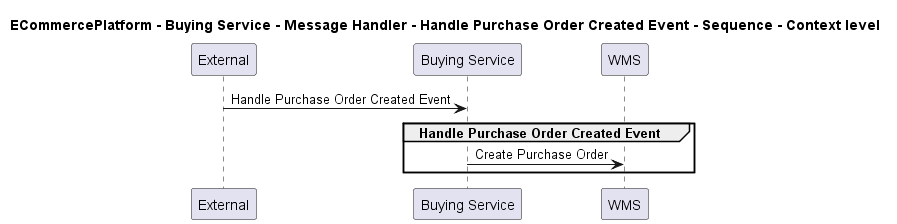

The diagram above was rendered by PlantUML. Its source (embedded in the PNG):
@startuml
!pragma layout smetana

title ECommercePlatform - Buying Service - Message Handler - Handle Purchase Order Created Event - Sequence - Context level

participant "External" as C4InterFlow.SoftwareSystems.ExternalSystem
participant "Buying Service" as ECommercePlatform.SoftwareSystems.BuyingService
participant "WMS" as ECommercePlatform.SoftwareSystems.WMS

C4InterFlow.SoftwareSystems.ExternalSystem -> ECommercePlatform.SoftwareSystems.BuyingService : Handle Purchase Order Created Event
group Handle Purchase Order Created Event
ECommercePlatform.SoftwareSystems.BuyingService -> ECommercePlatform.SoftwareSystems.WMS : Create Purchase Order
end


@enduml